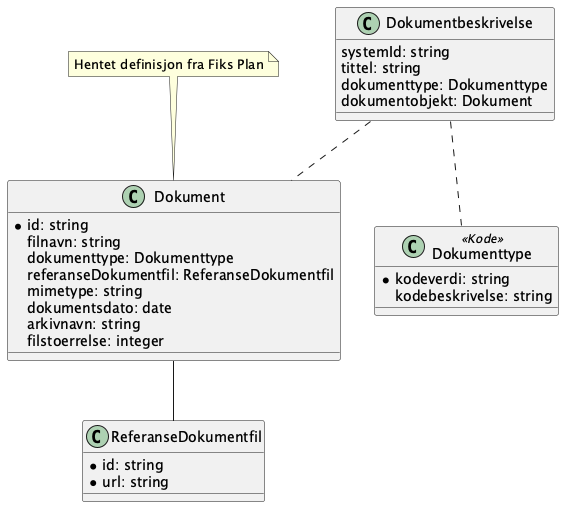

The diagram above was rendered by PlantUML. Its source (embedded in the PNG):
@startuml
!include ./../no.ks.fiks.saksfaser.v1.felles.dokument/classdiagram.pu

class Dokumentbeskrivelse {
    systemId: string
    tittel: string
    dokumenttype: Dokumenttype
    dokumentobjekt: Dokument
}

Dokumentbeskrivelse .. Dokumenttype
Dokumentbeskrivelse .. Dokument

class Dokumenttype <<Kode>> {
    *kodeverdi: string
    kodebeskrivelse: string
}

@enduml